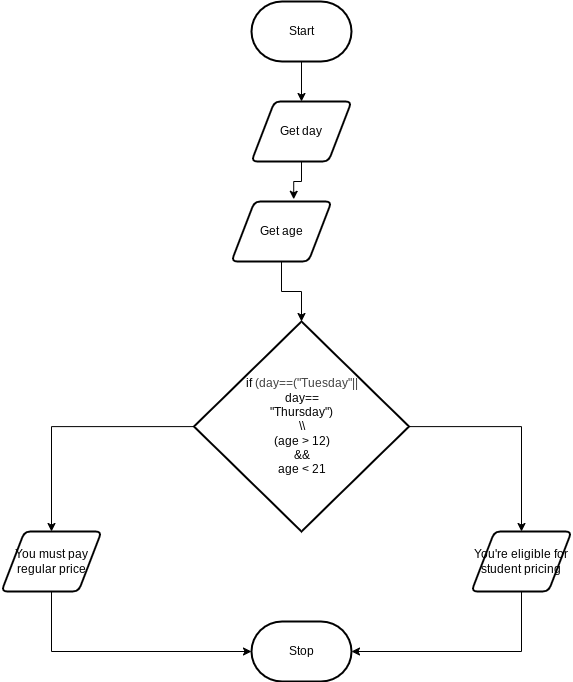

The diagram above was exported from draw.io. Its source (the exported page's mxGraphModel, read from the mxfile embedded in the PNG):
<mxGraphModel dx="3372" dy="1062" grid="1" gridSize="10" guides="1" tooltips="1" connect="1" arrows="1" fold="1" page="1" pageScale="1" pageWidth="850" pageHeight="1100" math="0" shadow="0">
  <root>
    <mxCell id="0" />
    <mxCell id="1" parent="0" />
    <mxCell id="2" value="Start" style="strokeWidth=2;html=1;shape=mxgraph.flowchart.terminator;whiteSpace=wrap;" parent="1" vertex="1">
      <mxGeometry x="230" y="310" width="100" height="60" as="geometry" />
    </mxCell>
    <mxCell id="3" value="Stop" style="strokeWidth=2;html=1;shape=mxgraph.flowchart.terminator;whiteSpace=wrap;" parent="1" vertex="1">
      <mxGeometry x="230" y="930" width="100" height="60" as="geometry" />
    </mxCell>
    <mxCell id="6" value="Get age" style="shape=parallelogram;html=1;strokeWidth=2;perimeter=parallelogramPerimeter;whiteSpace=wrap;rounded=1;arcSize=12;size=0.23;" vertex="1" parent="1">
      <mxGeometry x="210" y="510" width="100" height="60" as="geometry" />
    </mxCell>
    <mxCell id="7" value="" style="edgeStyle=orthogonalEdgeStyle;html=1;rounded=0;" edge="1" parent="1" source="2" target="5">
      <mxGeometry relative="1" as="geometry">
        <mxPoint x="280" y="370" as="sourcePoint" />
        <mxPoint x="280" y="930" as="targetPoint" />
      </mxGeometry>
    </mxCell>
    <mxCell id="5" value="Get day" style="shape=parallelogram;html=1;strokeWidth=2;perimeter=parallelogramPerimeter;whiteSpace=wrap;rounded=1;arcSize=12;size=0.23;" vertex="1" parent="1">
      <mxGeometry x="230" y="410" width="100" height="60" as="geometry" />
    </mxCell>
    <mxCell id="14" style="edgeStyle=orthogonalEdgeStyle;html=1;entryX=0.5;entryY=0;entryDx=0;entryDy=0;rounded=0;curved=0;" edge="1" parent="1" source="8" target="12">
      <mxGeometry relative="1" as="geometry">
        <mxPoint x="40" y="735" as="targetPoint" />
      </mxGeometry>
    </mxCell>
    <mxCell id="15" style="edgeStyle=orthogonalEdgeStyle;html=1;rounded=0;curved=0;entryX=0.5;entryY=0;entryDx=0;entryDy=0;" edge="1" parent="1" source="8" target="13">
      <mxGeometry relative="1" as="geometry">
        <mxPoint x="510" y="735" as="targetPoint" />
      </mxGeometry>
    </mxCell>
    <mxCell id="8" value="if&amp;nbsp;&lt;span style=&quot;color: rgb(63, 63, 63); background-color: transparent;&quot;&gt;(day==(&quot;Tuesday&quot;||&lt;/span&gt;&lt;div&gt;day==&lt;/div&gt;&lt;div&gt;&quot;Thursday&quot;)&lt;/div&gt;&lt;div&gt;\\&lt;/div&gt;&lt;div&gt;(age &amp;gt; 12)&lt;/div&gt;&lt;div&gt;&amp;amp;&amp;amp;&lt;/div&gt;&lt;div&gt;age &amp;lt; 21&lt;/div&gt;" style="strokeWidth=2;html=1;shape=mxgraph.flowchart.decision;whiteSpace=wrap;" vertex="1" parent="1">
      <mxGeometry x="172.5" y="630" width="215" height="210" as="geometry" />
    </mxCell>
    <mxCell id="10" style="edgeStyle=orthogonalEdgeStyle;html=1;entryX=0.622;entryY=-0.037;entryDx=0;entryDy=0;entryPerimeter=0;rounded=0;" edge="1" parent="1" source="5" target="6">
      <mxGeometry relative="1" as="geometry" />
    </mxCell>
    <mxCell id="11" style="edgeStyle=orthogonalEdgeStyle;html=1;entryX=0.5;entryY=0;entryDx=0;entryDy=0;entryPerimeter=0;rounded=0;" edge="1" parent="1" source="6" target="8">
      <mxGeometry relative="1" as="geometry" />
    </mxCell>
    <mxCell id="16" style="edgeStyle=orthogonalEdgeStyle;html=1;entryX=0;entryY=0.5;entryDx=0;entryDy=0;entryPerimeter=0;rounded=0;curved=0;" edge="1" parent="1" source="12" target="3">
      <mxGeometry relative="1" as="geometry">
        <mxPoint x="30" y="960" as="targetPoint" />
        <Array as="points">
          <mxPoint x="30" y="960" />
        </Array>
      </mxGeometry>
    </mxCell>
    <mxCell id="12" value="You must pay regular price" style="shape=parallelogram;html=1;strokeWidth=2;perimeter=parallelogramPerimeter;whiteSpace=wrap;rounded=1;arcSize=12;size=0.23;" vertex="1" parent="1">
      <mxGeometry x="-20" y="840" width="100" height="60" as="geometry" />
    </mxCell>
    <mxCell id="17" style="edgeStyle=orthogonalEdgeStyle;html=1;entryX=1;entryY=0.5;entryDx=0;entryDy=0;entryPerimeter=0;rounded=0;" edge="1" parent="1" source="13" target="3">
      <mxGeometry relative="1" as="geometry">
        <mxPoint x="500" y="960" as="targetPoint" />
        <Array as="points">
          <mxPoint x="500" y="960" />
        </Array>
      </mxGeometry>
    </mxCell>
    <mxCell id="13" value="You're eligible for&lt;div&gt;student pricing&lt;/div&gt;" style="shape=parallelogram;html=1;strokeWidth=2;perimeter=parallelogramPerimeter;whiteSpace=wrap;rounded=1;arcSize=12;size=0.23;" vertex="1" parent="1">
      <mxGeometry x="450" y="840" width="100" height="60" as="geometry" />
    </mxCell>
  </root>
</mxGraphModel>